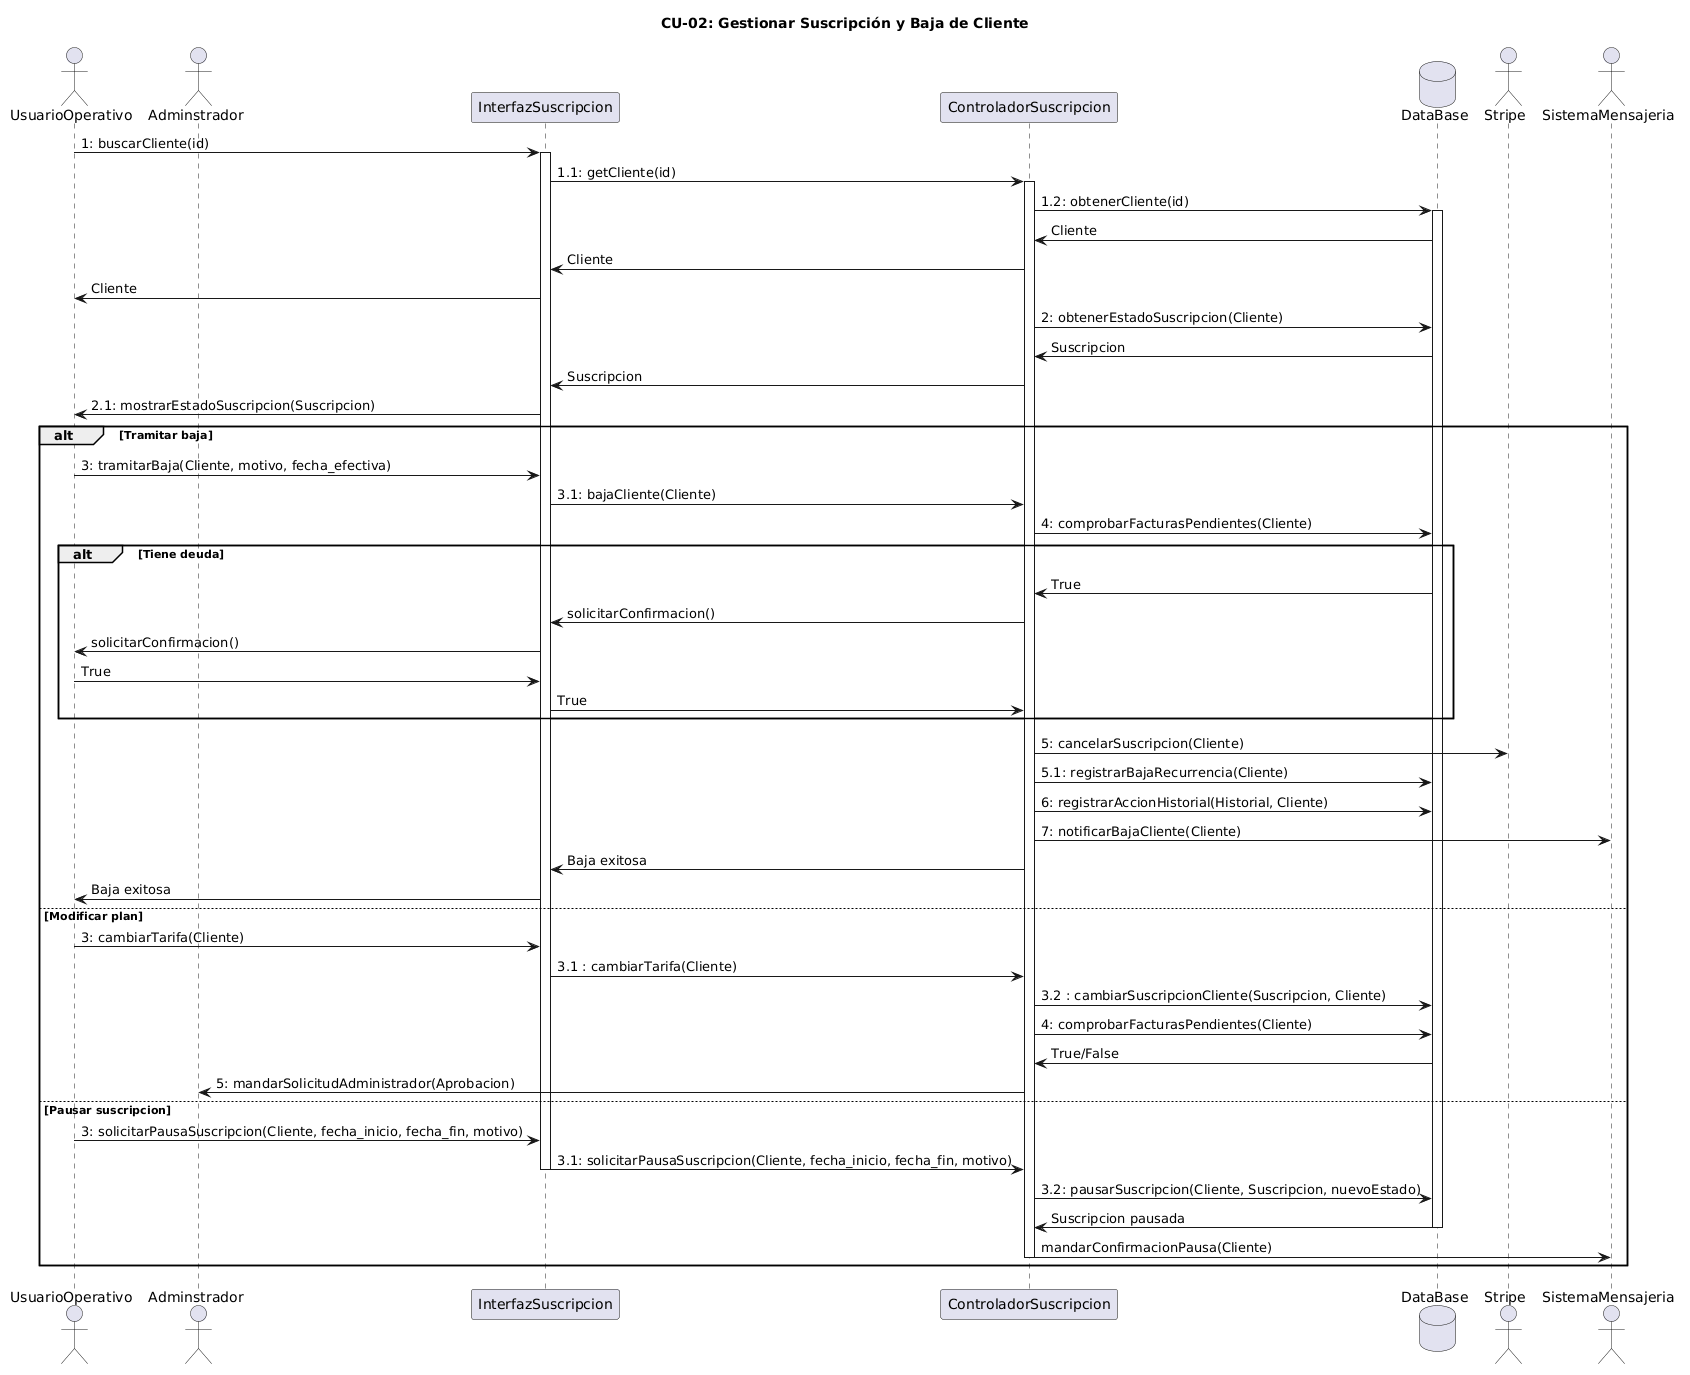

The diagram above was rendered by PlantUML. Its source (embedded in the PNG):
@startuml
title CU-02: Gestionar Suscripción y Baja de Cliente
actor UsuarioOperativo as usuario
actor Adminstrador as admin
participant InterfazSuscripcion as interfaz
participant ControladorSuscripcion as controlador
database DataBase as db
actor Stripe as stripe
actor SistemaMensajeria as mensajeria

usuario -> interfaz : 1: buscarCliente(id)
activate interfaz
interfaz -> controlador : 1.1: getCliente(id)
activate controlador
controlador -> db : 1.2: obtenerCliente(id)
activate db
db -> controlador : Cliente
controlador -> interfaz : Cliente
interfaz -> usuario : Cliente
controlador -> db : 2: obtenerEstadoSuscripcion(Cliente)
db -> controlador : Suscripcion
controlador -> interfaz : Suscripcion
interfaz -> usuario : 2.1: mostrarEstadoSuscripcion(Suscripcion)

alt Tramitar baja

    usuario -> interfaz : 3: tramitarBaja(Cliente, motivo, fecha_efectiva)
    interfaz -> controlador : 3.1: bajaCliente(Cliente)
    controlador -> db : 4: comprobarFacturasPendientes(Cliente)

    alt Tiene deuda
        db -> controlador : True
        controlador -> interfaz : solicitarConfirmacion()
        interfaz -> usuario : solicitarConfirmacion()
        usuario -> interfaz : True
        interfaz -> controlador : True
    end

    controlador -> stripe : 5: cancelarSuscripcion(Cliente)
    controlador -> db : 5.1: registrarBajaRecurrencia(Cliente)

    controlador -> db : 6: registrarAccionHistorial(Historial, Cliente)

    controlador -> mensajeria : 7: notificarBajaCliente(Cliente)
    controlador -> interfaz : Baja exitosa
    interfaz -> usuario : Baja exitosa

else Modificar plan

    usuario -> interfaz : 3: cambiarTarifa(Cliente)
    interfaz -> controlador : 3.1 : cambiarTarifa(Cliente)
    controlador -> db : 3.2 : cambiarSuscripcionCliente(Suscripcion, Cliente)

    controlador -> db : 4: comprobarFacturasPendientes(Cliente)
    db -> controlador : True/False

    controlador -> admin : 5: mandarSolicitudAdministrador(Aprobacion)

else Pausar suscripcion

    usuario -> interfaz : 3: solicitarPausaSuscripcion(Cliente, fecha_inicio, fecha_fin, motivo)
    interfaz -> controlador : 3.1: solicitarPausaSuscripcion(Cliente, fecha_inicio, fecha_fin, motivo)
    deactivate interfaz
    controlador -> db : 3.2: pausarSuscripcion(Cliente, Suscripcion, nuevoEstado)
    db -> controlador : Suscripcion pausada
    deactivate db
    controlador -> mensajeria : mandarConfirmacionPausa(Cliente)
    deactivate controlador

end
@enduml